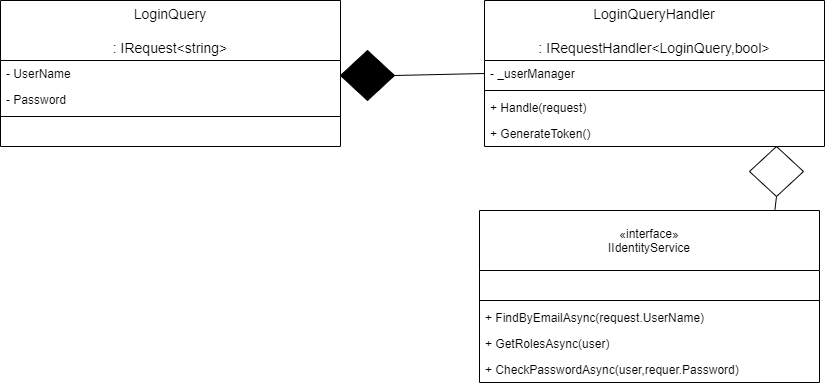

The diagram above was exported from draw.io. Its source (the exported page's mxGraphModel, read from the mxfile embedded in the PNG):
<mxGraphModel dx="2652" dy="1000" grid="1" gridSize="10" guides="1" tooltips="1" connect="1" arrows="1" fold="1" page="1" pageScale="1" pageWidth="827" pageHeight="1169" math="0" shadow="0">
  <root>
    <mxCell id="0" />
    <mxCell id="1" parent="0" />
    <mxCell id="kmU2nPkPzERltSBCMCw5-223" value="" style="endArrow=none;html=1;entryX=0;entryY=0.5;entryDx=0;entryDy=0;exitX=1;exitY=0.5;exitDx=0;exitDy=0;exitPerimeter=0;" parent="1" source="kmU2nPkPzERltSBCMCw5-224" edge="1">
      <mxGeometry width="50" height="50" relative="1" as="geometry">
        <mxPoint x="395" y="83" as="sourcePoint" />
        <mxPoint x="485" y="83" as="targetPoint" />
      </mxGeometry>
    </mxCell>
    <mxCell id="kmU2nPkPzERltSBCMCw5-224" value="" style="strokeWidth=1;html=1;shape=mxgraph.flowchart.decision;whiteSpace=wrap;fillColor=#000000;" parent="1" vertex="1">
      <mxGeometry x="341" y="60" width="54" height="50" as="geometry" />
    </mxCell>
    <mxCell id="kmU2nPkPzERltSBCMCw5-225" value="" style="endArrow=none;html=1;exitX=0.5;exitY=1;exitDx=0;exitDy=0;exitPerimeter=0;entryX=0.869;entryY=-0.006;entryDx=0;entryDy=0;entryPerimeter=0;" parent="1" source="kmU2nPkPzERltSBCMCw5-226" target="kmU2nPkPzERltSBCMCw5-232" edge="1">
      <mxGeometry width="50" height="50" relative="1" as="geometry">
        <mxPoint x="613" y="217" as="sourcePoint" />
        <mxPoint x="740" y="426" as="targetPoint" />
      </mxGeometry>
    </mxCell>
    <mxCell id="kmU2nPkPzERltSBCMCw5-226" value="" style="strokeWidth=1;html=1;shape=mxgraph.flowchart.decision;whiteSpace=wrap;" parent="1" vertex="1">
      <mxGeometry x="750" y="156" width="54" height="50" as="geometry" />
    </mxCell>
    <mxCell id="kmU2nPkPzERltSBCMCw5-227" value="LoginQuery&#10;&#10;: IRequest&lt;string&gt;" style="swimlane;fontStyle=0;childLayout=stackLayout;horizontal=1;startSize=60;horizontalStack=0;resizeParent=1;resizeParentMax=0;resizeLast=0;collapsible=1;marginBottom=0;align=center;fontSize=14;" parent="1" vertex="1">
      <mxGeometry x="1" y="10" width="340" height="146" as="geometry" />
    </mxCell>
    <mxCell id="kmU2nPkPzERltSBCMCw5-228" value="- UserName" style="text;strokeColor=none;fillColor=none;align=left;verticalAlign=top;spacingLeft=4;spacingRight=4;overflow=hidden;rotatable=0;points=[[0,0.5],[1,0.5]];portConstraint=eastwest;" parent="kmU2nPkPzERltSBCMCw5-227" vertex="1">
      <mxGeometry y="60" width="340" height="26" as="geometry" />
    </mxCell>
    <mxCell id="kmU2nPkPzERltSBCMCw5-229" value="- Password" style="text;strokeColor=none;fillColor=none;align=left;verticalAlign=top;spacingLeft=4;spacingRight=4;overflow=hidden;rotatable=0;points=[[0,0.5],[1,0.5]];portConstraint=eastwest;" parent="kmU2nPkPzERltSBCMCw5-227" vertex="1">
      <mxGeometry y="86" width="340" height="26" as="geometry" />
    </mxCell>
    <mxCell id="kmU2nPkPzERltSBCMCw5-241" value="" style="line;strokeWidth=1;fillColor=none;align=left;verticalAlign=middle;spacingTop=-1;spacingLeft=3;spacingRight=3;rotatable=0;labelPosition=right;points=[];portConstraint=eastwest;" parent="kmU2nPkPzERltSBCMCw5-227" vertex="1">
      <mxGeometry y="112" width="340" height="8" as="geometry" />
    </mxCell>
    <mxCell id="kmU2nPkPzERltSBCMCw5-240" value=" " style="text;strokeColor=none;fillColor=none;align=left;verticalAlign=top;spacingLeft=4;spacingRight=4;overflow=hidden;rotatable=0;points=[[0,0.5],[1,0.5]];portConstraint=eastwest;" parent="kmU2nPkPzERltSBCMCw5-227" vertex="1">
      <mxGeometry y="120" width="340" height="26" as="geometry" />
    </mxCell>
    <mxCell id="kmU2nPkPzERltSBCMCw5-230" value="LoginQueryHandler&#10;&#10;: IRequestHandler&lt;LoginQuery,bool&gt;" style="swimlane;fontStyle=0;childLayout=stackLayout;horizontal=1;startSize=60;fillColor=none;horizontalStack=0;resizeParent=1;resizeParentMax=0;resizeLast=0;collapsible=1;marginBottom=0;fontSize=14;" parent="1" vertex="1">
      <mxGeometry x="485" y="10" width="340" height="146" as="geometry" />
    </mxCell>
    <mxCell id="kmU2nPkPzERltSBCMCw5-231" value="- _userManager" style="text;strokeColor=none;fillColor=none;align=left;verticalAlign=top;spacingLeft=4;spacingRight=4;overflow=hidden;rotatable=0;points=[[0,0.5],[1,0.5]];portConstraint=eastwest;" parent="kmU2nPkPzERltSBCMCw5-230" vertex="1">
      <mxGeometry y="60" width="340" height="26" as="geometry" />
    </mxCell>
    <mxCell id="kmU2nPkPzERltSBCMCw5-235" value="" style="line;strokeWidth=1;fillColor=none;align=left;verticalAlign=middle;spacingTop=-1;spacingLeft=3;spacingRight=3;rotatable=0;labelPosition=right;points=[];portConstraint=eastwest;" parent="kmU2nPkPzERltSBCMCw5-230" vertex="1">
      <mxGeometry y="86" width="340" height="8" as="geometry" />
    </mxCell>
    <mxCell id="kmU2nPkPzERltSBCMCw5-234" value="+ Handle(request)" style="text;strokeColor=none;fillColor=none;align=left;verticalAlign=top;spacingLeft=4;spacingRight=4;overflow=hidden;rotatable=0;points=[[0,0.5],[1,0.5]];portConstraint=eastwest;" parent="kmU2nPkPzERltSBCMCw5-230" vertex="1">
      <mxGeometry y="94" width="340" height="26" as="geometry" />
    </mxCell>
    <mxCell id="kmU2nPkPzERltSBCMCw5-244" value="+ GenerateToken()" style="text;strokeColor=none;fillColor=none;align=left;verticalAlign=top;spacingLeft=4;spacingRight=4;overflow=hidden;rotatable=0;points=[[0,0.5],[1,0.5]];portConstraint=eastwest;" parent="kmU2nPkPzERltSBCMCw5-230" vertex="1">
      <mxGeometry y="120" width="340" height="26" as="geometry" />
    </mxCell>
    <mxCell id="kmU2nPkPzERltSBCMCw5-232" value="«interface»&#10;IIdentityService" style="swimlane;fontStyle=0;childLayout=stackLayout;horizontal=1;startSize=60;fillColor=none;horizontalStack=0;resizeParent=1;resizeParentMax=0;resizeLast=0;collapsible=1;marginBottom=0;" parent="1" vertex="1">
      <mxGeometry x="480" y="220" width="340" height="172" as="geometry" />
    </mxCell>
    <mxCell id="kmU2nPkPzERltSBCMCw5-233" value=" " style="text;strokeColor=none;fillColor=none;align=left;verticalAlign=top;spacingLeft=4;spacingRight=4;overflow=hidden;rotatable=0;points=[[0,0.5],[1,0.5]];portConstraint=eastwest;" parent="kmU2nPkPzERltSBCMCw5-232" vertex="1">
      <mxGeometry y="60" width="340" height="26" as="geometry" />
    </mxCell>
    <mxCell id="kmU2nPkPzERltSBCMCw5-238" value="" style="line;strokeWidth=1;fillColor=none;align=left;verticalAlign=middle;spacingTop=-1;spacingLeft=3;spacingRight=3;rotatable=0;labelPosition=right;points=[];portConstraint=eastwest;" parent="kmU2nPkPzERltSBCMCw5-232" vertex="1">
      <mxGeometry y="86" width="340" height="8" as="geometry" />
    </mxCell>
    <mxCell id="kmU2nPkPzERltSBCMCw5-237" value="+ FindByEmailAsync(request.UserName)" style="text;strokeColor=none;fillColor=none;align=left;verticalAlign=top;spacingLeft=4;spacingRight=4;overflow=hidden;rotatable=0;points=[[0,0.5],[1,0.5]];portConstraint=eastwest;" parent="kmU2nPkPzERltSBCMCw5-232" vertex="1">
      <mxGeometry y="94" width="340" height="26" as="geometry" />
    </mxCell>
    <mxCell id="kmU2nPkPzERltSBCMCw5-242" value="+ GetRolesAsync(user)" style="text;strokeColor=none;fillColor=none;align=left;verticalAlign=top;spacingLeft=4;spacingRight=4;overflow=hidden;rotatable=0;points=[[0,0.5],[1,0.5]];portConstraint=eastwest;" parent="kmU2nPkPzERltSBCMCw5-232" vertex="1">
      <mxGeometry y="120" width="340" height="26" as="geometry" />
    </mxCell>
    <mxCell id="kmU2nPkPzERltSBCMCw5-243" value="+ CheckPasswordAsync(user,requer.Password)" style="text;strokeColor=none;fillColor=none;align=left;verticalAlign=top;spacingLeft=4;spacingRight=4;overflow=hidden;rotatable=0;points=[[0,0.5],[1,0.5]];portConstraint=eastwest;" parent="kmU2nPkPzERltSBCMCw5-232" vertex="1">
      <mxGeometry y="146" width="340" height="26" as="geometry" />
    </mxCell>
  </root>
</mxGraphModel>